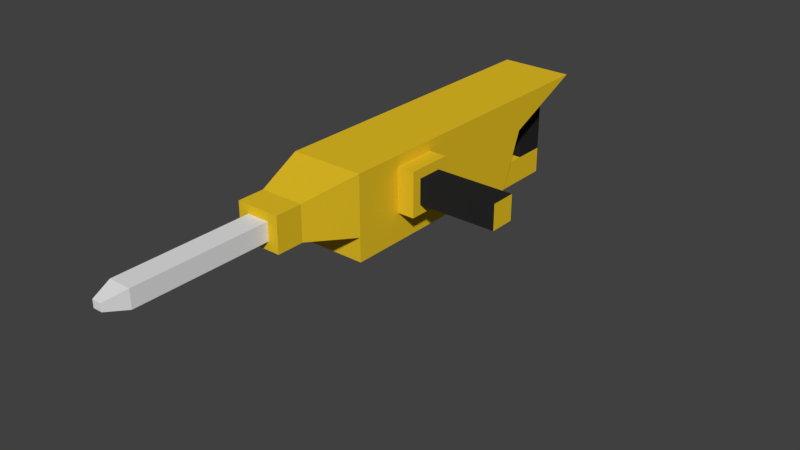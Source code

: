 # Source: MiningHandTool.blend  (saved by Blender 2.79.0; exported with 4.5.12 LTS)
import bpy
from mathutils import Matrix  # noqa: F401  (used for matrix-valued properties, if any)

bpy.ops.wm.read_factory_settings(use_empty=True)
scene = bpy.context.scene
scene.name = 'Scene'

# ---- collections
col_collection_1 = bpy.data.collections.new('Collection 1'); scene.collection.children.link(col_collection_1)

# ---- materials (node trees are filled in below, after node groups)
mat_material_001 = bpy.data.materials.new('Material.001')
mat_material_001.alpha_threshold = 0.0
mat_material_001.use_transparent_shadow = False
mat_material_001.diffuse_color = (0.8, 0.5331, 0.0184, 1.0)
mat_material_001.roughness = 0.5
mat_material_002 = bpy.data.materials.new('Material.002')
mat_material_002.alpha_threshold = 0.0
mat_material_002.use_transparent_shadow = False
mat_material_002.roughness = 0.5
mat_material_003 = bpy.data.materials.new('Material.003')
mat_material_003.alpha_threshold = 0.0
mat_material_003.use_transparent_shadow = False
mat_material_003.diffuse_color = (0.02038, 0.02038, 0.02038, 1.0)
mat_material_003.roughness = 0.5
mat_material_003.specular_intensity = 0.0

# ---- material node trees

# ---- world
world_world = bpy.data.worlds.new('World'); scene.world = world_world
world_world.color = (0.05088, 0.05088, 0.05088)
world_world.use_sun_shadow = False
world_world.sun_shadow_jitter_overblur = 0.0
world_world.cycles.sampling_method = 'MANUAL'

# ---- meshes
me_cube_001 = bpy.data.meshes.new('Cube.001')
me_cube_001.from_pydata([(-0.01128, -0.09393, -0.02884), (-0.01128, -0.09393, 0.1263), (-0.01128, 0.1997, -0.02884), (-0.01128, 0.1997, 0.1263), (0.1256, -0.09393, -0.02884), (0.1256, -0.09393, 0.1263), (0.1256, 0.1997, -0.02884), (0.1256, 0.1997, 0.1263), (-0.01128, 0.4972, 0.1263), (-0.01128, 0.281, -0.0947), (0.1256, 0.281, -0.0947), (0.1256, 0.4972, 0.1263), (0.03811, 0.4268, -0.08537), (0.03811, 0.4268, -0.03474), (0.03811, 0.4884, -0.08537), (0.03811, 0.4884, -0.03474), (0.07625, 0.4268, -0.08537), (0.07625, 0.4268, -0.03474), (0.07625, 0.4884, -0.08537), (0.07625, 0.4884, -0.03474), (0.03811, 0.4268, 0.121), (0.03811, 0.4884, 0.121), (0.07625, 0.4884, 0.121), (0.07625, 0.4268, 0.121), (0.03811, 0.2735, -0.08537), (0.03811, 0.2735, -0.03474), (0.07625, 0.2735, -0.03474), (0.07625, 0.2735, -0.08537), (0.1256, 0.08151, 0.1064), (0.1256, 0.08151, 0.02414), (0.1256, -0.00101, 0.02414), (0.1256, -0.00101, 0.1064), (0.1574, 0.08151, 0.1064), (0.1574, 0.08151, 0.02414), (0.1574, -0.00101, 0.02414), (0.1574, -0.00101, 0.1064), (0.1574, 0.0637, 0.08868), (0.1574, 0.0637, 0.04191), (0.1574, 0.0168, 0.04191), (0.1574, 0.0168, 0.08868), (0.3022, 0.0637, 0.08868), (0.3022, 0.0637, 0.04191), (0.3022, 0.0168, 0.04191), (0.3022, 0.0168, 0.08868), (-0.01128, -0.09393, 0.01582), (-0.01128, 0.1997, 0.01582), (0.1256, 0.1997, 0.01582), (0.1256, -0.09393, 0.01582), (-0.01128, 0.3439, 0.06047), (0.1256, 0.3439, 0.06047), (0.1256, 0.08151, 0.06529), (0.1256, -0.00101, 0.06529), (0.1574, 0.08151, 0.06529), (0.1574, -0.00101, 0.06529), (0.1574, 0.0637, 0.06529), (0.1574, 0.0168, 0.06529), (0.3022, 0.0637, 0.06529), (0.3022, 0.0168, 0.06529), (0.01686, -0.194, 0.03853), (0.01686, -0.194, 0.1036), (0.0975, -0.194, 0.1036), (0.0975, -0.194, 0.03853), (0.01686, -0.2447, 0.03853), (0.01686, -0.2447, 0.1036), (0.0975, -0.2447, 0.1036), (0.0975, -0.2447, 0.03853), (0.03669, -0.2447, 0.05454), (0.03669, -0.2447, 0.08762), (0.07767, -0.2447, 0.08762), (0.07767, -0.2447, 0.05454), (0.03669, -0.4984, 0.05454), (0.03669, -0.4984, 0.08762), (0.07767, -0.4984, 0.08762), (0.07767, -0.4984, 0.05454), (0.04857, -0.5371, 0.06413), (0.04857, -0.5371, 0.07802), (0.06578, -0.5371, 0.07802), (0.06578, -0.5371, 0.06413)], [], [(44, 1, 3, 45), (3, 7, 11, 8), (4, 6, 29, 30), (44, 47, 61, 58), (2, 6, 4, 0), (7, 3, 1, 5), (48, 8, 11, 49), (45, 3, 8, 48), (46, 6, 10, 49), (6, 2, 9, 10), (12, 13, 15, 14), (14, 15, 19, 18), (18, 19, 17, 16), (16, 17, 26, 27), (14, 18, 16, 12), (19, 15, 21, 22), (22, 21, 20, 23), (17, 19, 22, 23), (15, 13, 20, 21), (13, 17, 23, 20), (27, 26, 25, 24), (13, 12, 24, 25), (12, 16, 27, 24), (17, 13, 25, 26), (51, 30, 34, 53), (7, 5, 31, 28), (46, 7, 28, 50), (47, 4, 30, 51), (32, 35, 39, 36), (30, 29, 33, 34), (28, 31, 35, 32), (50, 28, 32, 52), (55, 38, 42, 57), (52, 32, 36, 54), (53, 34, 38, 55), (34, 33, 37, 38), (56, 40, 43, 57), (38, 37, 41, 42), (36, 39, 43, 40), (54, 36, 40, 56), (37, 54, 56, 41), (41, 56, 57, 42), (35, 53, 55, 39), (33, 52, 54, 37), (39, 55, 57, 43), (29, 50, 52, 33), (5, 47, 51, 31), (6, 46, 50, 29), (31, 51, 53, 35), (7, 46, 49, 11), (2, 45, 48, 9), (9, 48, 49, 10), (4, 47, 44, 0), (0, 44, 45, 2), (58, 61, 65, 62), (1, 44, 58, 59), (47, 5, 60, 61), (5, 1, 59, 60), (64, 63, 67, 68), (60, 59, 63, 64), (61, 60, 64, 65), (59, 58, 62, 63), (69, 68, 72, 73), (65, 64, 68, 69), (63, 62, 66, 67), (62, 65, 69, 66), (70, 73, 77, 74), (67, 66, 70, 71), (66, 69, 73, 70), (68, 67, 71, 72), (77, 76, 75, 74), (72, 71, 75, 76), (73, 72, 76, 77), (71, 70, 74, 75)])
me_cube_001.polygons.foreach_set('material_index', [0, 0, 0, 0, 0, 0, 0, 0, 0, 0, 0, 0, 0, 0, 0, 2, 0, 2, 2, 2, 0, 0, 0, 0, 0, 0, 0, 0, 0, 0, 0, 0, 2, 0, 0, 0, 0, 2, 2, 2, 2, 0, 0, 0, 2, 0, 0, 0, 0, 0, 0, 0, 0, 0, 0, 0, 0, 0, 0, 0, 0, 0, 1, 0, 0, 0, 1, 1, 1, 1, 1, 1, 1, 1])
me_cube_001.materials.append(mat_material_001)
me_cube_001.materials.append(mat_material_002)
me_cube_001.materials.append(mat_material_003)
me_cube_001.use_remesh_preserve_volume = False
me_cube_001.use_remesh_preserve_attributes = False
me_cube_001.use_mirror_vertex_groups = False
me_cube_001.update()

# ---- objects
ob_cube = bpy.data.objects.new('Cube', me_cube_001)

# ---- transforms, parenting, visibility, modifiers, constraints
ob_cube.location = (0.0, 0.0, 0.0)
ob_cube.lineart.crease_threshold = 0.0

# ---- collection membership
col_collection_1.objects.link(ob_cube)

# ---- scene / render settings (as saved in the file)
scene.frame_start = 1; scene.frame_end = 250; scene.frame_set(1)
scene.render.engine = 'BLENDER_EEVEE_NEXT'
scene.render.resolution_percentage = 50
scene.render.dither_intensity = 0.0
scene.cycles.use_denoising = False
scene.cycles.samples = 128
scene.cycles.sampling_pattern = 'TABULATED_SOBOL'
scene.cycles.use_adaptive_sampling = False
scene.cycles.use_light_tree = False
scene.cycles.blur_glossy = 0.0
scene.cycles.sample_clamp_indirect = 0.0
scene.view_settings.view_transform = 'Standard'
bpy.context.view_layer.update()

# ---- added for rendering (the .blend has no active camera and no usable light): camera, sun
cam_auto = bpy.data.cameras.new('AutoCamera')
cam_auto.lens = 50.0
cam_auto.sensor_width = 36.0
cam_auto.clip_end = 1000.0
ob_auto_camera = bpy.data.objects.new('AutoCamera', cam_auto)
scene.collection.objects.link(ob_auto_camera)
ob_auto_camera.location = (1.1661, -1.24469, 0.832328)
ob_auto_camera.rotation_euler = (1.09748, -7.21219e-08, 0.694738)
scene.camera = ob_auto_camera
light_auto_sun = bpy.data.lights.new('AutoSun', 'SUN')
light_auto_sun.energy = 3.0
light_auto_sun.angle = 0.0523599
ob_auto_sun = bpy.data.objects.new('AutoSun', light_auto_sun)
scene.collection.objects.link(ob_auto_sun)
ob_auto_sun.rotation_euler = (0.872665, 0.174533, 0.523599)
bpy.context.view_layer.update()
